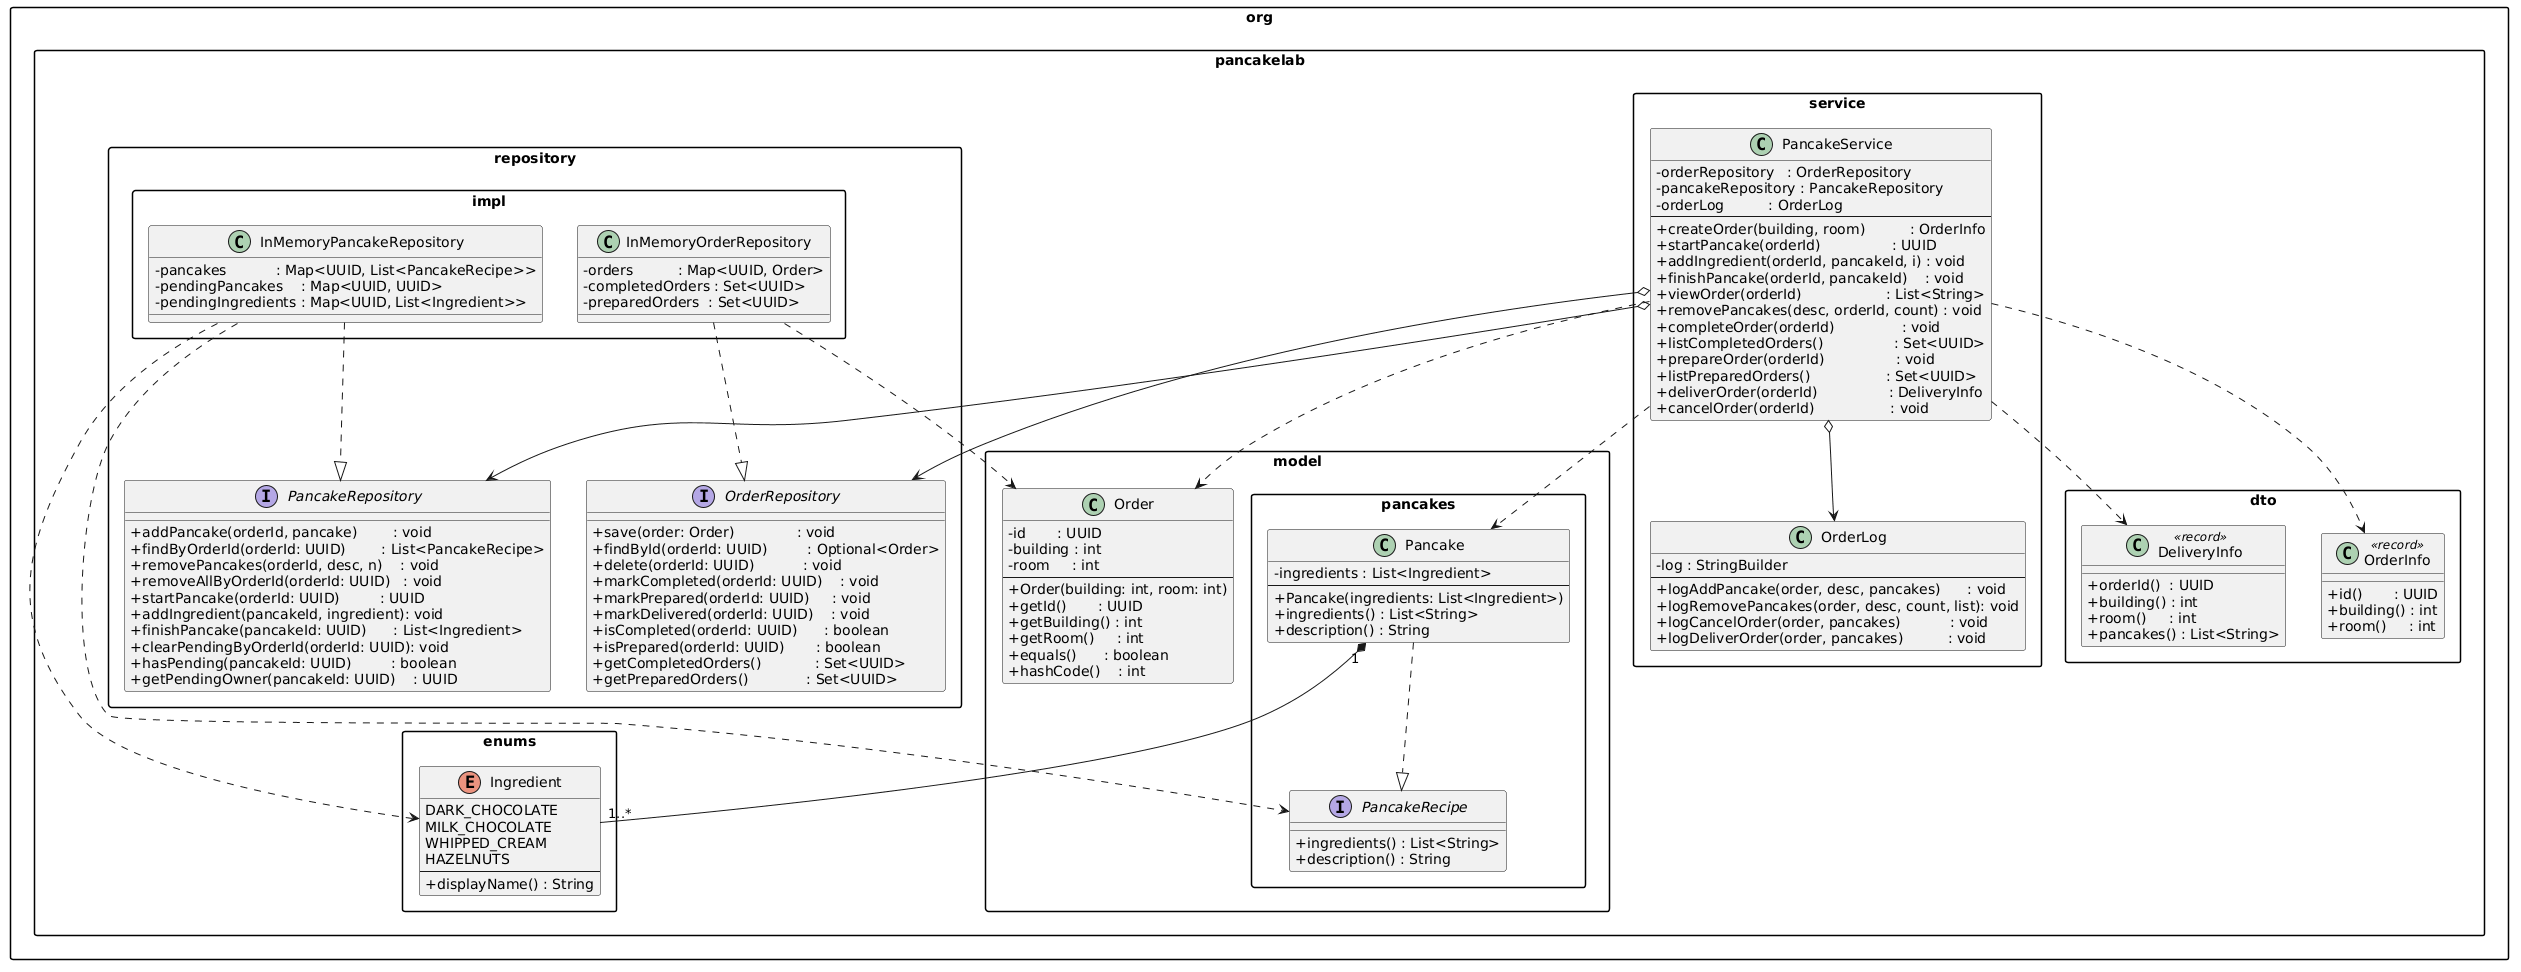

The diagram above was rendered by PlantUML. Its source (embedded in the PNG):
@startuml
skinparam packageStyle rectangle
skinparam classAttributeIconSize 0

package "org.pancakelab.dto" {
    class OrderInfo <<record>> {
        + id()       : UUID
        + building() : int
        + room()     : int
    }

    class DeliveryInfo <<record>> {
        + orderId()  : UUID
        + building() : int
        + room()     : int
        + pancakes() : List<String>
    }
}

package "org.pancakelab.enums" {
    enum Ingredient {
        DARK_CHOCOLATE
        MILK_CHOCOLATE
        WHIPPED_CREAM
        HAZELNUTS
        --
        + displayName() : String
    }
}

package "org.pancakelab.model" {
    class Order {
        - id       : UUID
        - building : int
        - room     : int
        --
        + Order(building: int, room: int)
        + getId()       : UUID
        + getBuilding() : int
        + getRoom()     : int
        + equals()      : boolean
        + hashCode()    : int
    }

    package "org.pancakelab.model.pancakes" {
        interface PancakeRecipe {
            + ingredients() : List<String>
            + description() : String
        }

        class Pancake {
            - ingredients : List<Ingredient>
            --
            + Pancake(ingredients: List<Ingredient>)
            + ingredients() : List<String>
            + description() : String
        }
    }
}

package "org.pancakelab.repository" {
    interface OrderRepository {
        + save(order: Order)              : void
        + findById(orderId: UUID)         : Optional<Order>
        + delete(orderId: UUID)           : void
        + markCompleted(orderId: UUID)    : void
        + markPrepared(orderId: UUID)     : void
        + markDelivered(orderId: UUID)    : void
        + isCompleted(orderId: UUID)      : boolean
        + isPrepared(orderId: UUID)       : boolean
        + getCompletedOrders()            : Set<UUID>
        + getPreparedOrders()             : Set<UUID>
    }

    interface PancakeRepository {
        + addPancake(orderId, pancake)        : void
        + findByOrderId(orderId: UUID)        : List<PancakeRecipe>
        + removePancakes(orderId, desc, n)    : void
        + removeAllByOrderId(orderId: UUID)   : void
        + startPancake(orderId: UUID)         : UUID
        + addIngredient(pancakeId, ingredient): void
        + finishPancake(pancakeId: UUID)      : List<Ingredient>
        + clearPendingByOrderId(orderId: UUID): void
        + hasPending(pancakeId: UUID)         : boolean
        + getPendingOwner(pancakeId: UUID)    : UUID
    }

    package "org.pancakelab.repository.impl" {
        class InMemoryOrderRepository {
            - orders          : Map<UUID, Order>
            - completedOrders : Set<UUID>
            - preparedOrders  : Set<UUID>
        }

        class InMemoryPancakeRepository {
            - pancakes           : Map<UUID, List<PancakeRecipe>>
            - pendingPancakes    : Map<UUID, UUID>
            - pendingIngredients : Map<UUID, List<Ingredient>>
        }
    }
}

package "org.pancakelab.service" {
    class PancakeService {
        - orderRepository   : OrderRepository
        - pancakeRepository : PancakeRepository
        - orderLog          : OrderLog
        --
        + createOrder(building, room)          : OrderInfo
        + startPancake(orderId)                : UUID
        + addIngredient(orderId, pancakeId, i) : void
        + finishPancake(orderId, pancakeId)    : void
        + viewOrder(orderId)                   : List<String>
        + removePancakes(desc, orderId, count) : void
        + completeOrder(orderId)               : void
        + listCompletedOrders()                : Set<UUID>
        + prepareOrder(orderId)                : void
        + listPreparedOrders()                 : Set<UUID>
        + deliverOrder(orderId)                : DeliveryInfo
        + cancelOrder(orderId)                 : void
    }

    class OrderLog {
        - log : StringBuilder
        --
        + logAddPancake(order, desc, pancakes)      : void
        + logRemovePancakes(order, desc, count, list): void
        + logCancelOrder(order, pancakes)           : void
        + logDeliverOrder(order, pancakes)          : void
    }
}

' ─── Relationships ──────────────────────────────────
Pancake                   ..|>  PancakeRecipe
Pancake                   "1" *-- "1..*" Ingredient
InMemoryOrderRepository   ..|>  OrderRepository
InMemoryPancakeRepository ..|>  PancakeRepository
PancakeService            o-->  OrderRepository
PancakeService            o-->  PancakeRepository
PancakeService            o-->  OrderLog
PancakeService            ..>   OrderInfo
PancakeService            ..>   DeliveryInfo
PancakeService            ..>   Order
PancakeService            ..>   Pancake
InMemoryOrderRepository   ..>   Order
InMemoryPancakeRepository ..>   PancakeRecipe
InMemoryPancakeRepository ..>   Ingredient
@enduml